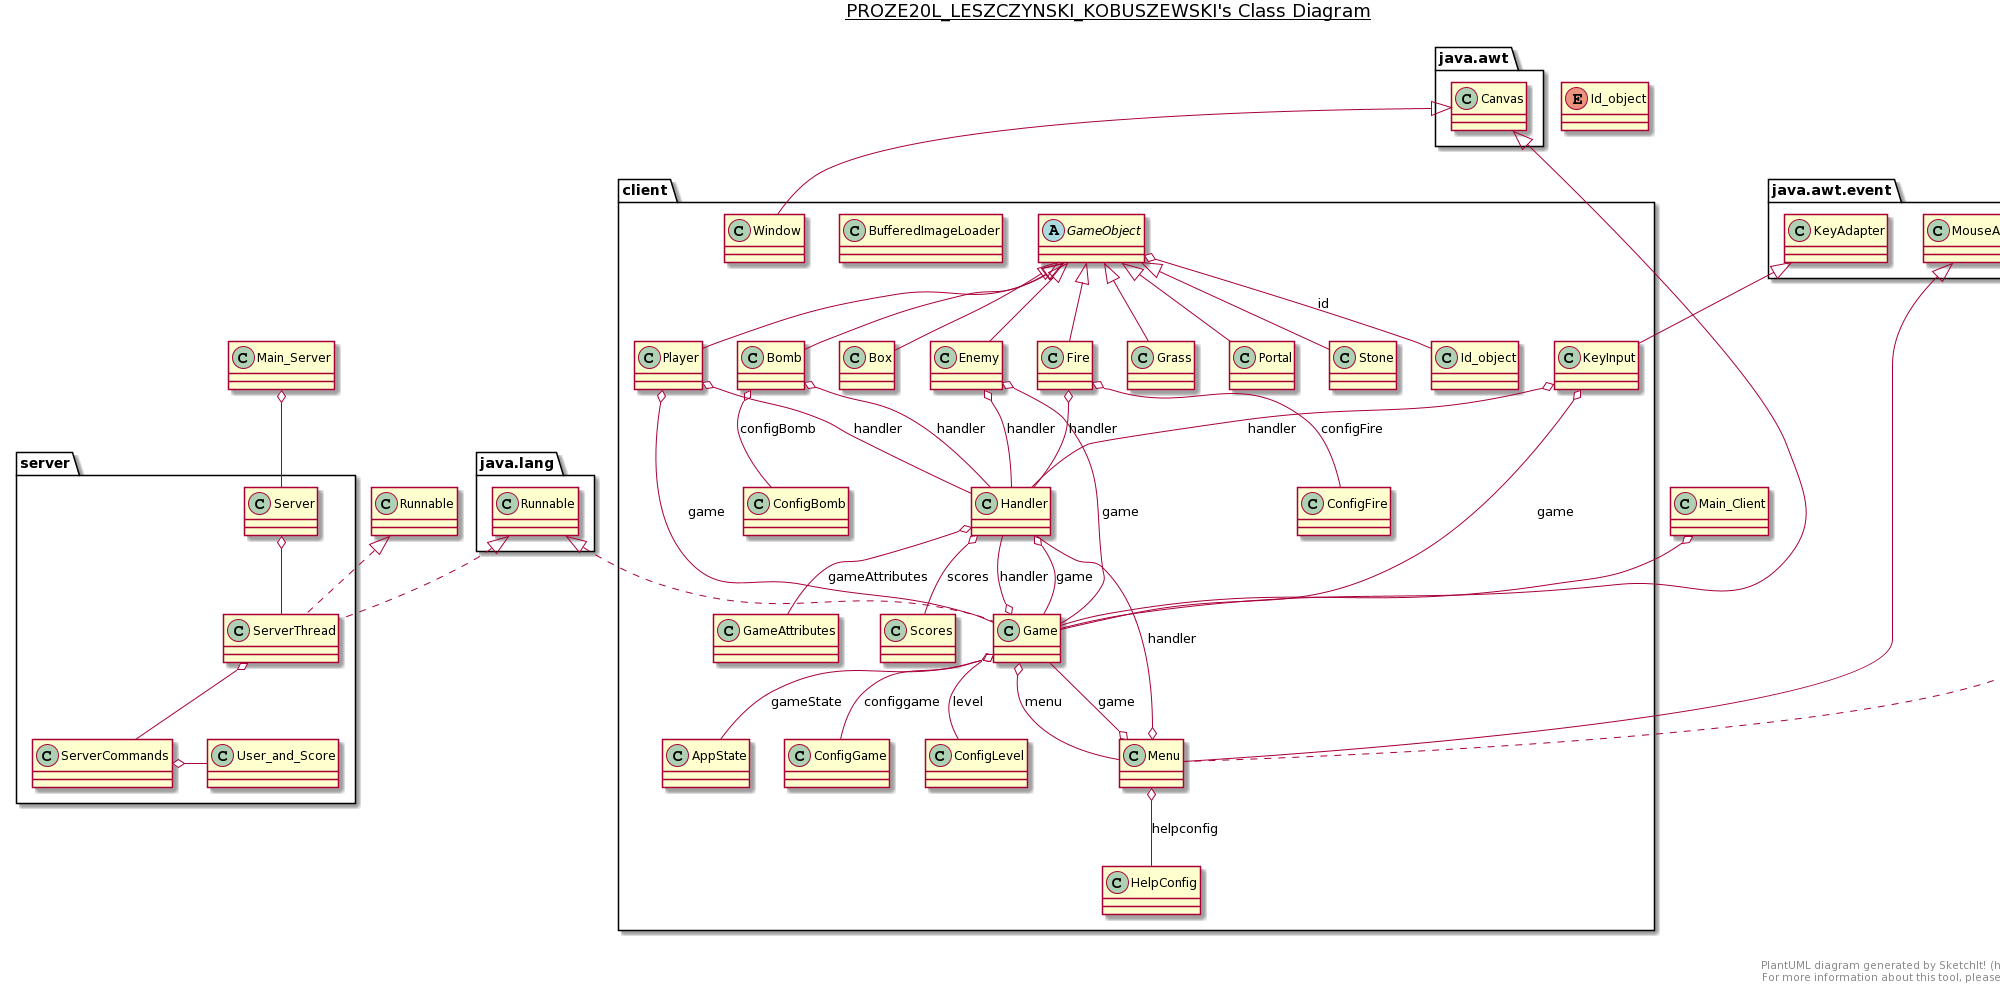

The diagram above was rendered by PlantUML. Its source (embedded in the PNG):
@startuml
title __PROZE20L_LESZCZYNSKI_KOBUSZEWSKI's Class Diagram__\n

 class Main_Server {
    }
    class Main_Client {
    }

      class client.Bomb {
      }

      class client.Box {
      }
 
      class client.BufferedImageLoader {
      }

      class client.ConfigBomb {
      }
  
      class client.ConfigFire {
      }

      class client.ConfigGame {
      }

      class client.ConfigLevel {
      }

      class client.Enemy {
      }

      class client.Fire {
      }
 
      class client.Game {
      }

      class client.GameAttributes {
      }

      abstract class client.GameObject {
      }

      class client.Grass {
      }

      class client.Handler {
      }

      class client.HelpConfig {
      }

  


      enum Id_object {
      }

      class client.KeyInput {
      }

      class client.Menu {
      }
 
      class client.Player {
      }

      class client.Portal {
      }

      class client.Scores {
      }

      class client.Stone {
      }
 
      class client.Window {
      }

      class server.Server {
      }

      class server.Server {
      }

      class server.ServerCommands {
      }

      class server.ServerCommands {
      }
 
      class server.ServerThread {
      }

      class server.ServerThread {
      }

      class server.User_and_Score {
      }

      class server.User_and_Score {
      }
server.ServerCommands o-server.User_and_Score
  server.ServerThread o-- server.ServerCommands
  server.Server o-- server.ServerThread
  Main_Client o-- client.Game
  Main_Server o-- server.Server
  client.Bomb -up-|> client.GameObject
  client.Bomb o-- client.ConfigBomb : configBomb
  client.Bomb o-- client.Handler : handler
  client.Box -up-|> client.GameObject
  client.Enemy -up-|> client.GameObject
  client.Enemy o-- client.Game : game
  client.Enemy o-- client.Handler : handler
  client.Fire -up-|> client.GameObject
  client.Fire o-- client.ConfigFire : configFire
  client.Fire o-- client.Handler : handler
  client.Game .up.|> java.lang.Runnable
  client.Game -up-|> java.awt.Canvas
  client.Game o-- client.Game.AppState : gameState
  client.Game o-- client.ConfigGame : configgame
  client.Game o-- client.ConfigLevel : level
  client.Game o-- client.Handler : handler
  client.Game o-- client.Menu : menu
  client.GameObject o-- client.Id_object : id
  client.Grass -up-|> client.GameObject
  client.Handler o-- client.GameAttributes : gameAttributes
  client.Handler o-- client.Scores : scores
  client.Handler o-- client.Game : game
  client.KeyInput -up-|> java.awt.event.KeyAdapter
  client.KeyInput o-- client.Game : game
  client.KeyInput o-- client.Handler : handler
  client.Menu .up.|> java.awt.event.ActionListener
  client.Menu -up-|> java.awt.event.MouseAdapter
  client.Menu o-- client.Game : game
  client.Menu o-- client.Handler : handler
  client.Menu o-- client.HelpConfig : helpconfig
  client.Player -up-|> client.GameObject
  client.Player o-- client.Game : game
  client.Player o-- client.Handler : handler
  client.Portal -up-|> client.GameObject
  client.Stone -up-|> client.GameObject
  client.Window -up-|> java.awt.Canvas
  server.ServerThread .up.|> Runnable
  server.ServerThread .up.|> java.lang.Runnable


right footer


PlantUML diagram generated by SketchIt! (https://bitbucket.org/pmesmeur/sketch.it)
For more information about this tool, please contact philippe.mesmeur@gmail.com
endfooter
@enduml